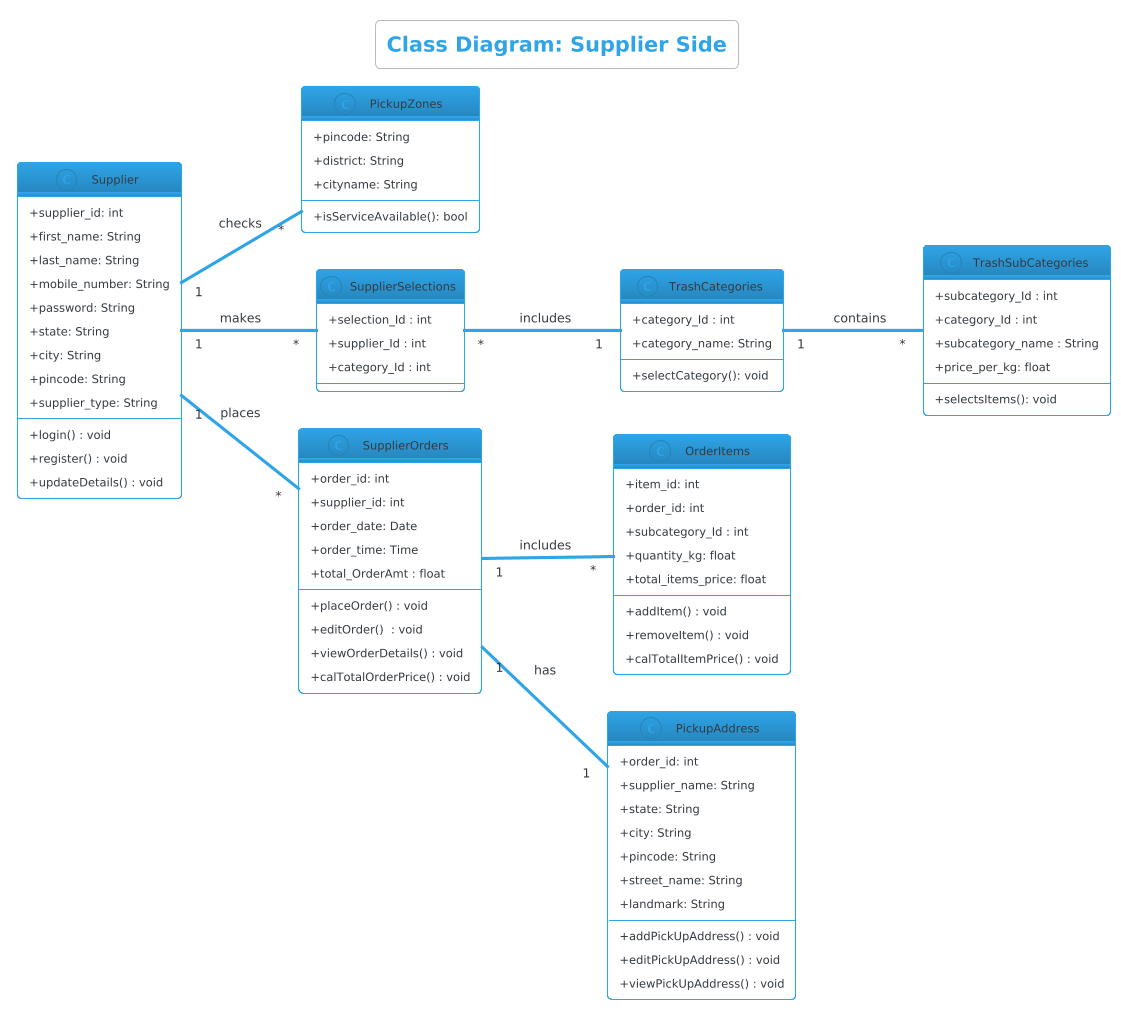

The diagram above was rendered by PlantUML. Its source (embedded in the PNG):
@startuml
!theme cerulean-outline
skinparam classAttributeIconSize 0
left to right direction

title Class Diagram: Supplier Side

class Supplier {
  +supplier_id: int
  +first_name: String
  +last_name: String
  +mobile_number: String
  +password: String
  +state: String
  +city: String
  +pincode: String
  +supplier_type: String

  +login() : void
  +register() : void
  +updateDetails() : void
}

class PickupZones {
  +pincode: String 
  +district: String
  +cityname: String
  +isServiceAvailable(): bool
}

class SupplierSelections {
  +selection_Id : int
  +supplier_Id : int 
  +category_Id : int 
}

class TrashCategories {
  +category_Id : int 
  +category_name: String
  +selectCategory(): void 
}

class TrashSubCategories {
  +subcategory_Id : int
  +category_Id : int
  +subcategory_name : String
  +price_per_kg: float
  
  +selectsItems(): void
}

class SupplierOrders {
  +order_id: int 
  +supplier_id: int 
  +order_date: Date
  +order_time: Time
  +total_OrderAmt : float

  +placeOrder() : void
  +editOrder()  : void
  +viewOrderDetails() : void
  +calTotalOrderPrice() : void
}

class OrderItems {
  +item_id: int 
  +order_id: int 
  +subcategory_Id : int
  +quantity_kg: float
  +total_items_price: float
  +addItem() : void
  +removeItem() : void
  +calTotalItemPrice() : void
}

class PickupAddress {
  +order_id: int
  +supplier_name: String
  +state: String
  +city: String
  +pincode: String
  +street_name: String
  +landmark: String

  +addPickUpAddress() : void
  +editPickUpAddress() : void
  +viewPickUpAddress() : void
}



Supplier "1" -- " * " PickupZones : checks
Supplier "1" -- " * " SupplierSelections : makes
SupplierSelections "*" -- " 1 " TrashCategories : includes
TrashCategories "1" -- " * " TrashSubCategories : contains
Supplier "1" -- " * " SupplierOrders : places
SupplierOrders "1" -- " 1 " PickupAddress : has
SupplierOrders "1" -- " * " OrderItems : includes
@enduml